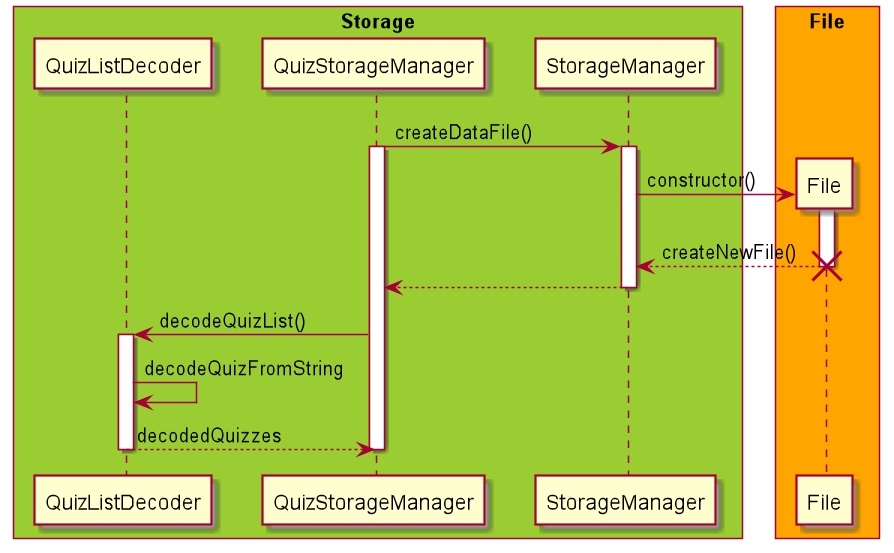

The diagram above was rendered by PlantUML. Its source (embedded in the PNG):
@startuml

skinparam ParticipantPadding 10
skinparam BoxPadding 5

box "Storage" #YellowGreen
participant QuizListDecoder
participant QuizStorageManager
participant StorageManager
end box

box "File" #orange
participant File
end box

QuizStorageManager -> StorageManager : createDataFile()
activate QuizStorageManager
activate StorageManager
StorageManager -> File ** : constructor()
activate File
File --> StorageManager : createNewFile()
deactivate File
destroy File
StorageManager --> QuizStorageManager
deactivate StorageManager
QuizStorageManager -> QuizListDecoder : decodeQuizList()
activate QuizListDecoder
QuizListDecoder -> QuizListDecoder : decodeQuizFromString
QuizListDecoder --> QuizStorageManager : decodedQuizzes
deactivate QuizListDecoder
deactivate QuizStorageManager


@enduml